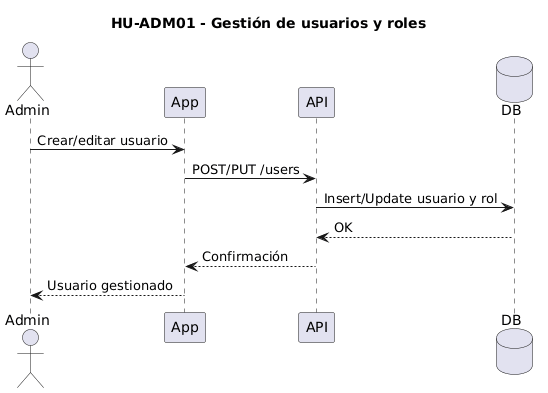

The diagram above was rendered by PlantUML. Its source (embedded in the PNG):
@startuml
title HU-ADM01 - Gestión de usuarios y roles

actor Admin
participant App
participant API
database DB

Admin -> App: Crear/editar usuario
App -> API: POST/PUT /users
API -> DB: Insert/Update usuario y rol
DB --> API: OK
API --> App: Confirmación
App --> Admin: Usuario gestionado
@enduml